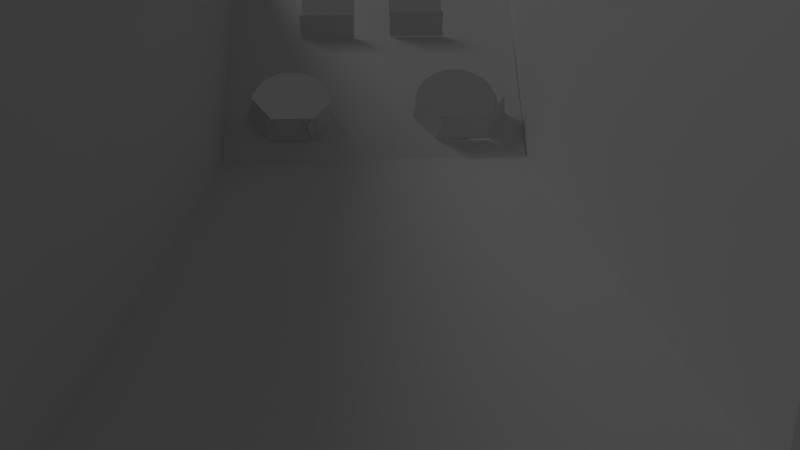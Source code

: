 # Source: SkeeBall.blend  (saved by Blender 2.59.0; exported with 4.5.12 LTS)
import bpy
from mathutils import Matrix  # noqa: F401  (used for matrix-valued properties, if any)

bpy.ops.wm.read_factory_settings(use_empty=True)
scene = bpy.context.scene
scene.name = 'Scene'

# ---- collections
col_collection_1 = bpy.data.collections.new('Collection 1'); scene.collection.children.link(col_collection_1)

# ---- world
world_world = bpy.data.worlds.new('World'); scene.world = world_world
world_world.color = (0.05088, 0.05088, 0.05088)
world_world.use_sun_shadow = False
world_world.sun_shadow_jitter_overblur = 0.0
world_world.cycles.sampling_method = 'MANUAL'
world_world.cycles.sample_map_resolution = 256

# ---- cameras
cam_camera = bpy.data.cameras.new('Camera')
cam_camera.clip_end = 100.0
cam_camera.lens = 35.0
cam_camera.ortho_scale = 7.314
cam_camera.dof.focus_distance = 0.0
cam_camera.dof.aperture_fstop = 128.0

# ---- lights
light_lamp = bpy.data.lights.new('Lamp', 'POINT')
light_lamp.transmission_factor = 0.0
light_lamp.cutoff_distance = 30.0
light_lamp.energy = 100.0
light_lamp.shadow_buffer_clip_start = 1.001
light_lamp.shadow_soft_size = 1.0
light_lamp.shadow_maximum_resolution = 0.006
light_lamp.use_absolute_resolution = True
light_lamp.cycles.use_multiple_importance_sampling = False

# ---- meshes
me_plane_009 = bpy.data.meshes.new('Plane.009')
me_plane_009.from_pydata([(1.0, 1.0, 0.0), (1.0, -1.0, 0.0), (-1.0, -1.0, 0.0), (-1.0, 1.0, 0.0)], [], [(0, 2, 3), (0, 1, 2)])
me_plane_009.use_remesh_preserve_volume = False
me_plane_009.use_remesh_preserve_attributes = False
me_plane_009.use_mirror_vertex_groups = False
me_plane_009.update()
me_plane_008 = bpy.data.meshes.new('Plane.008')
me_plane_008.from_pydata([(1.0, 1.0, 0.0), (1.0, -1.0, 0.0), (-1.0, -1.0, 0.0), (-1.0, 1.0, 0.0)], [], [(0, 2, 3), (0, 1, 2)])
me_plane_008.use_remesh_preserve_volume = False
me_plane_008.use_remesh_preserve_attributes = False
me_plane_008.use_mirror_vertex_groups = False
me_plane_008.update()
me_plane_004 = bpy.data.meshes.new('Plane.004')
me_plane_004.from_pydata([(1.0, 1.0, 0.0), (1.0, -1.0, 0.0), (-1.0, -1.0, 0.0), (-1.0, 1.0, 0.0)], [], [(0, 2, 3), (0, 1, 2)])
me_plane_004.use_remesh_preserve_volume = False
me_plane_004.use_remesh_preserve_attributes = False
me_plane_004.use_mirror_vertex_groups = False
me_plane_004.update()
me_plane_005 = bpy.data.meshes.new('Plane.005')
me_plane_005.from_pydata([(1.0, 1.0, 0.0), (1.0, -1.0, 0.0), (-1.0, -1.0, 0.0), (-1.0, 1.0, 0.0)], [], [(0, 2, 3), (0, 1, 2)])
me_plane_005.use_remesh_preserve_volume = False
me_plane_005.use_remesh_preserve_attributes = False
me_plane_005.use_mirror_vertex_groups = False
me_plane_005.update()
me_plane_006 = bpy.data.meshes.new('Plane.006')
me_plane_006.from_pydata([(1.0, 1.0, 0.0), (1.0, -1.0, 0.0), (-1.0, -1.0, 0.0), (-1.0, 1.0, 0.0)], [], [(0, 2, 3), (0, 1, 2)])
me_plane_006.use_remesh_preserve_volume = False
me_plane_006.use_remesh_preserve_attributes = False
me_plane_006.use_mirror_vertex_groups = False
me_plane_006.update()
me_plane_003 = bpy.data.meshes.new('Plane.003')
me_plane_003.from_pydata([(1.0, 1.0, 0.0), (1.0, -1.0, 0.0), (-1.0, -1.0, 0.0), (-1.0, 1.0, 0.0)], [], [(0, 1, 2), (0, 2, 3)])
me_plane_003.use_remesh_preserve_volume = False
me_plane_003.use_remesh_preserve_attributes = False
me_plane_003.use_mirror_vertex_groups = False
me_plane_003.update()
me_plane_002 = bpy.data.meshes.new('Plane.002')
me_plane_002.from_pydata([(1.0, 1.0, 0.0), (1.0, -1.0, 0.0), (-1.0, -1.0, 0.0), (-1.0, 1.0, 0.0)], [], [(0, 3, 2), (0, 2, 1)])
me_plane_002.use_remesh_preserve_volume = False
me_plane_002.use_remesh_preserve_attributes = False
me_plane_002.use_mirror_vertex_groups = False
me_plane_002.update()
me_plane_001 = bpy.data.meshes.new('Plane.001')
me_plane_001.from_pydata([(1.0, 1.0, 0.0), (1.0, -1.0, 0.0), (-1.0, -1.0, 0.0), (-1.0, 1.0, 0.0)], [], [(0, 3, 2), (0, 2, 1)])
me_plane_001.use_remesh_preserve_volume = False
me_plane_001.use_remesh_preserve_attributes = False
me_plane_001.use_mirror_vertex_groups = False
me_plane_001.update()
me_plane = bpy.data.meshes.new('Plane')
me_plane.from_pydata([(1.0, 1.0, 0.0), (1.0, -1.0, 0.0), (-1.0, -1.0, 0.0), (-5.96e-08, -1.0, 0.0), (1.0, 0.0, 0.0), (1.788e-07, 1.0, 0.0), (-1.0, 2.98e-07, 0.0), (5.96e-08, 1.49e-07, 0.0), (0.5, -1.0, 0.0), (1.0, 0.5, 0.0), (1.0, -0.5, 0.0), (0.5, 1.0, 0.0), (-1.0, -0.5, 0.0), (-0.5, 2.235e-07, 0.0), (1.192e-07, 0.5, 0.0), (0.5, 7.451e-08, 0.0), (0.0, -0.5, 0.0), (-0.5, -0.5, 0.0), (0.5, -0.5, 0.0), (0.25, -1.0, 0.0), (0.75, -1.0, 0.0), (-0.25, -1.0, 0.0), (1.0, 0.25, 0.0), (1.0, 0.75, 0.0), (1.0, -0.25, 0.0), (1.0, -0.75, 0.0), (0.25, 1.0, 0.0), (0.75, 1.0, 0.0), (-1.0, -0.25, 0.0), (-1.0, -0.75, 0.0), (-0.75, 2.608e-07, 0.0), (-0.25, 1.863e-07, 0.0), (8.941e-08, 0.25, 0.0), (1.49e-07, 0.75, 0.0), (0.25, 1.118e-07, 0.0), (0.75, 3.725e-08, 0.0), (2.98e-08, -0.25, 0.0), (0.2839, 0.5068, 0.0), (0.4727, 0.832, 0.0), (0.832, 0.4727, 0.0), (0.5068, 0.2839, 0.0), (-0.75, -0.5, 0.0), (-0.5, -0.25, 0.0), (-0.25, -0.5, 0.0), (0.25, -0.5, 0.0), (0.5, -0.25, 0.0), (0.75, -0.5, 0.0), (0.4919, -0.75, -7.55e-06), (0.3189, 0.7087, 0.0), (0.7634, 0.7634, 0.0), (0.3616, 0.3616, 0.0), (0.7087, 0.3189, 0.0), (-0.75, -0.25, 0.0), (-0.25, -0.75, 0.0), (0.75, -0.25, 0.0), (0.25, -0.75, 0.0), (0.7581, -0.75, -7.713e-06), (0.375, -1.0, 0.0), (0.125, -1.0, 0.0), (0.625, -1.0, 0.0), (0.875, -1.0, 0.0), (-0.125, -1.0, 0.0), (-0.375, -1.0, 0.0), (-0.875, -1.0, 0.0), (1.0, 0.125, 0.0), (1.0, 0.375, 0.0), (1.0, 0.625, 0.0), (1.0, 0.875, 0.0), (1.0, -0.125, 0.0), (1.0, -0.375, 0.0), (1.0, -0.625, 0.0), (1.0, -0.875, 0.0), (0.125, 1.0, 0.0), (0.375, 1.0, 0.0), (0.625, 1.0, 0.0), (0.875, 1.0, 0.0), (-0.125, 1.0, 0.0), (-1.0, -0.125, 0.0), (-1.0, -0.375, 0.0), (-1.0, -0.625, 0.0), (-1.0, -0.875, 0.0), (-1.0, 0.125, 0.0), (-0.875, 2.794e-07, 0.0), (-0.625, 2.421e-07, 0.0), (-0.125, 1.676e-07, 0.0), (-0.375, 2.049e-07, 0.0), (7.451e-08, 0.125, 0.0), (1.043e-07, 0.375, 0.0), (1.639e-07, 0.875, 0.0), (1.341e-07, 0.625, 0.0), (0.375, 9.313e-08, 0.0), (0.125, 1.304e-07, 0.0), (0.625, 5.588e-08, 0.0), (0.875, 1.863e-08, 0.0), (4.47e-08, -0.125, 0.0), (1.49e-08, -0.375, 0.0), (-1.49e-08, -0.625, 0.0), (-4.47e-08, -0.875, 0.0), (-0.125, 0.5, 0.0), (-0.5, 0.125, 0.0), (0.293, 0.4727, 0.0), (0.125, 0.5, 0.0), (0.5068, 0.8411, 0.0), (0.8411, 0.5068, 0.0), (0.4727, 0.293, 0.0), (0.5, 0.125, 0.0), (-0.625, -0.5, 0.0), (-0.875, -0.5, 0.0), (-0.5, -0.375, 0.0), (-0.5, -0.125, 0.0), (-0.375, -0.5, 0.0), (-0.125, -0.5, 0.0), (0.375, -0.5, 0.0), (0.125, -0.5, 0.0), (0.5, -0.375, 0.0), (0.5, -0.125, 0.0), (0.625, -0.5, 0.0), (0.875, -0.5, 0.0), (0.5267, -0.6518, 2.584e-05), (0.529, -0.8457, -9.551e-05), (-0.125, 0.75, 0.0), (-0.75, 0.125, 0.0), (-0.125, 0.25, 0.0), (-0.25, 0.125, 0.0), (0.125, 0.75, 0.0), (0.3616, 0.7634, 0.0), (0.3616, 0.7634, 0.0), (0.2839, 0.6182, 0.0), (0.6523, 0.832, 0.0), (0.7087, 0.8061, 0.0), (0.8061, 0.7087, 0.0), (0.832, 0.6523, 0.0), (0.125, 0.25, 0.0), (0.3189, 0.4163, 0.0), (0.4163, 0.3189, 0.0), (0.25, 0.125, 0.0), (0.6182, 0.2839, 0.0), (0.7634, 0.3616, 0.0), (0.7634, 0.3616, 0.0), (0.75, 0.125, 0.0), (-0.875, -0.25, 0.0), (-0.75, -0.125, 0.0), (-0.625, -0.25, 0.0), (-0.75, -0.375, 0.0), (-0.125, -0.25, 0.0), (-0.25, -0.375, 0.0), (-0.875, -0.75, 0.0), (-0.375, -0.75, 0.0), (-0.25, -0.625, 0.0), (-0.125, -0.75, 0.0), (-0.25, -0.875, 0.0), (0.125, -0.25, 0.0), (0.25, -0.375, 0.0), (0.625, -0.25, 0.0), (0.75, -0.125, 0.0), (0.875, -0.25, 0.0), (0.75, -0.375, 0.0), (0.125, -0.75, 0.0), (0.25, -0.625, 0.0), (0.375, -0.75, 0.0), (0.25, -0.875, 0.0), (0.7233, -0.6518, 2.571e-05), (0.875, -0.75, 0.0), (0.7208, -0.8458, -5.564e-06), (-0.125, 0.875, 0.0), (-0.125, 0.625, 0.0), (-0.875, 0.125, 0.0), (-0.625, 0.125, 0.0), (-0.125, 0.375, 0.0), (-0.375, 0.125, 0.0), (-0.125, 0.125, 0.0), (0.125, 0.875, 0.0), (0.4163, 0.8061, 0.0), (0.125, 0.625, 0.0), (0.293, 0.6523, 0.0), (0.6182, 0.8411, 0.0), (0.7634, 0.7634, 0.0), (0.8411, 0.6182, 0.0), (0.125, 0.375, 0.0), (0.3616, 0.3616, 0.0), (0.125, 0.125, 0.0), (0.375, 0.125, 0.0), (0.6523, 0.293, 0.0), (0.8061, 0.4163, 0.0), (0.625, 0.125, 0.0), (0.875, 0.125, 0.0), (-0.875, -0.125, 0.0), (-0.625, -0.125, 0.0), (-0.875, -0.375, 0.0), (-0.625, -0.375, 0.0), (-0.125, -0.125, 0.0), (-0.375, -0.375, 0.0), (-0.125, -0.375, 0.0), (-0.875, -0.625, 0.0), (-0.875, -0.875, 0.0), (-0.375, -0.625, 0.0), (-0.125, -0.625, 0.0), (-0.375, -0.875, 0.0), (-0.125, -0.875, 0.0), (0.125, -0.125, 0.0), (0.125, -0.375, 0.0), (0.375, -0.375, 0.0), (0.625, -0.125, 0.0), (0.875, -0.125, 0.0), (0.625, -0.375, 0.0), (0.875, -0.375, 0.0), (0.125, -0.625, 0.0), (0.375, -0.625, 0.0), (0.125, -0.875, 0.0), (0.375, -0.875, 0.0), (0.625, -0.6144, 9.888e-05), (0.875, -0.625, 0.0), (0.625, -0.8807, -8.814e-05), (0.875, -0.875, 0.0), (-0.3765, -0.876, 9.243e-05), (-0.6265, -0.8817, 4.289e-06), (-0.3765, -0.626, 9.243e-05), (-0.6265, -0.6154, 0.0001913), (-0.8765, -0.876, 9.243e-05), (-0.8765, -0.626, 9.243e-05), (-0.5306, -0.8469, 8.687e-05), (-0.3765, -0.751, 9.243e-05), (-0.5282, -0.6528, 0.0001181), (-0.8765, -0.751, 9.243e-05), (-0.7224, -0.8468, -3.077e-06), (-0.7248, -0.6528, 0.0001183), (-0.3765, -0.501, 9.243e-05), (-0.6265, -0.501, 9.243e-05), (-0.8765, -0.501, 9.243e-05), (-0.3765, -1.001, 9.243e-05), (-0.6265, -1.001, 9.243e-05), (-0.8765, -1.001, 9.243e-05), (-0.4934, -0.751, 8.472e-05), (-0.7596, -0.751, 8.488e-05), (-0.5015, -0.501, 9.243e-05), (-0.5015, -1.001, 9.243e-05), (-0.7515, -0.501, 9.243e-05), (-0.7515, -1.001, 9.243e-05), (-0.2459, 0.1254, 0.001922), (-0.4959, 0.1254, 0.001922), (-0.3148, 0.4167, 0.001922), (-0.7459, 0.1254, 0.001922), (-0.9959, 0.1254, 0.001922), (-0.9959, 0.3754, 0.001922), (-0.2798, 0.6186, 0.001922), (-0.3575, 0.7638, 0.001922), (-0.5027, 0.8415, 0.001922), (-0.9959, 0.6254, 0.001922), (-0.7046, 0.8065, 0.001922), (-0.9959, 0.8754, 0.001922), (-0.3709, 0.1254, 0.001922), (-0.3575, 0.362, 0.001922), (-0.5027, 0.2843, 0.001922), (-0.8709, 0.1254, 0.001922), (-0.7046, 0.3193, 0.001922), (-0.802, 0.4167, 0.001922), (-0.9959, 0.2504, 0.001922), (-0.3148, 0.7091, 0.001922), (-0.4122, 0.8065, 0.001922), (-0.837, 0.6186, 0.001922), (-0.7593, 0.7638, 0.001922), (-0.9959, 0.7504, 0.001922), (-0.6209, 0.1254, 0.001922), (-0.2798, 0.5072, 0.001922), (-0.6141, 0.8415, 0.001922), (-0.9959, 0.5004, 0.001922), (-0.2459, 1.0, 0.001922), (-0.4959, 1.0, 0.001922), (-0.7459, 1.0, 0.001922), (-0.9959, 1.0, 0.001922), (-0.1209, 0.8754, 0.001922), (-0.1209, 0.6254, 0.001922), (-0.1209, 0.3754, 0.001922), (-0.1209, 0.1254, 0.001922), (-0.4122, 0.3193, 0.001922), (-0.7593, 0.362, 0.001922), (-0.802, 0.7091, 0.001922), (-0.6141, 0.2843, 0.001922), (-0.837, 0.5072, 0.001922), (-0.3709, 1.0, 0.001922), (-0.8709, 1.0, 0.001922), (-0.1209, 0.7504, 0.001922), (-0.1209, 0.2504, 0.001922), (-0.6209, 1.0, 0.001922), (-0.1209, 0.5004, 0.001922), (-0.1209, 1.0, 0.001922)], [], [(214, 220, 235), (214, 235, 229), (280, 269, 249), (280, 249, 260), (260, 249, 261), (260, 261, 276), (268, 280, 260), (268, 260, 248), (283, 268, 264), (268, 248, 264), (276, 261, 259), (261, 247, 259), (259, 247, 265), (259, 265, 278), (267, 283, 264), (267, 264, 246), (279, 267, 246), (279, 246, 258), (266, 279, 245), (279, 258, 245), (285, 266, 270), (266, 245, 270), (270, 245, 281), (245, 257, 281), (281, 257, 244), (281, 244, 271), (271, 244, 263), (271, 263, 284), (278, 265, 243), (278, 243, 255), (255, 243, 275), (243, 256, 275), (275, 256, 253), (256, 242, 253), (254, 275, 241), (275, 253, 241), (277, 254, 241), (277, 241, 262), (284, 263, 272), (263, 240, 272), (272, 240, 251), (272, 251, 282), (252, 277, 262), (252, 262, 239), (274, 252, 250), (252, 239, 250), (251, 274, 250), (251, 250, 238), (282, 251, 238), (282, 238, 273), (236, 228, 219), (236, 219, 225), (225, 219, 233), (219, 223, 233), (233, 223, 218), (233, 218, 224), (224, 218, 237), (218, 231, 237), (227, 236, 217), (236, 225, 217), (234, 227, 217), (234, 217, 222), (226, 234, 216), (234, 222, 216), (216, 222, 232), (216, 232, 221), (215, 224, 237), (215, 237, 230), (220, 215, 235), (215, 230, 235), (221, 232, 214), (232, 220, 214), (71, 213, 60), (71, 60, 1), (213, 163, 20), (213, 20, 60), (25, 162, 213), (25, 213, 71), (162, 56, 213), (56, 163, 213), (163, 212, 20), (212, 59, 20), (212, 119, 8), (212, 8, 59), (70, 211, 162), (70, 162, 25), (211, 161, 56), (211, 56, 162), (10, 117, 211), (10, 211, 70), (117, 46, 211), (46, 161, 211), (46, 116, 210), (46, 210, 161), (116, 18, 210), (18, 118, 210), (119, 209, 8), (209, 57, 8), (209, 160, 19), (209, 19, 57), (47, 159, 209), (47, 209, 119), (159, 55, 160), (159, 160, 209), (160, 208, 58), (160, 58, 19), (208, 97, 3), (208, 3, 58), (55, 157, 208), (55, 208, 160), (118, 207, 47), (207, 159, 47), (207, 158, 55), (207, 55, 159), (18, 112, 207), (18, 207, 118), (112, 44, 158), (112, 158, 207), (158, 206, 157), (158, 157, 55), (44, 113, 206), (44, 206, 158), (113, 16, 96), (113, 96, 206), (69, 205, 117), (69, 117, 10), (205, 156, 46), (205, 46, 117), (24, 155, 205), (24, 205, 69), (155, 54, 156), (155, 156, 205), (156, 204, 116), (156, 116, 46), (204, 114, 18), (204, 18, 116), (54, 153, 204), (54, 204, 156), (153, 45, 114), (153, 114, 204), (68, 203, 155), (68, 155, 24), (203, 154, 54), (203, 54, 155), (4, 93, 203), (4, 203, 68), (93, 35, 154), (93, 154, 203), (154, 202, 153), (154, 153, 54), (202, 115, 45), (202, 45, 153), (35, 92, 202), (35, 202, 154), (92, 15, 115), (92, 115, 202), (114, 201, 112), (114, 112, 18), (201, 152, 44), (201, 44, 112), (152, 200, 113), (152, 113, 44), (200, 95, 16), (200, 16, 113), (151, 36, 95), (151, 95, 200), (199, 94, 36), (199, 36, 151), (91, 7, 94), (91, 94, 199), (97, 198, 61), (97, 61, 3), (198, 150, 21), (198, 21, 61), (149, 53, 150), (149, 150, 198), (150, 197, 62), (150, 62, 21), (53, 147, 197), (53, 197, 150), (196, 148, 53), (196, 53, 149), (16, 111, 196), (16, 196, 96), (111, 43, 148), (111, 148, 196), (148, 195, 147), (148, 147, 53), (43, 110, 195), (43, 195, 148), (194, 80, 2), (194, 2, 63), (146, 29, 80), (146, 80, 194), (193, 79, 29), (193, 29, 146), (107, 12, 79), (107, 79, 193), (95, 192, 111), (95, 111, 16), (192, 145, 43), (192, 43, 111), (36, 144, 192), (36, 192, 95), (145, 191, 110), (145, 110, 43), (191, 108, 17), (191, 17, 110), (94, 190, 144), (94, 144, 36), (7, 84, 190), (7, 190, 94), (108, 189, 106), (108, 106, 17), (189, 143, 41), (189, 41, 106), (42, 142, 189), (42, 189, 108), (142, 52, 143), (142, 143, 189), (143, 188, 107), (143, 107, 41), (188, 78, 12), (188, 12, 107), (52, 140, 188), (52, 188, 143), (140, 28, 78), (140, 78, 188), (109, 187, 142), (109, 142, 42), (187, 141, 52), (187, 52, 142), (13, 83, 187), (13, 187, 109), (83, 30, 141), (83, 141, 187), (141, 186, 140), (141, 140, 52), (186, 77, 28), (186, 28, 140), (30, 82, 186), (30, 186, 141), (82, 6, 77), (82, 77, 186), (64, 185, 93), (64, 93, 4), (185, 139, 35), (185, 35, 93), (22, 138, 185), (22, 185, 64), (138, 51, 139), (138, 139, 185), (139, 184, 92), (139, 92, 35), (184, 105, 15), (184, 15, 92), (51, 136, 139), (136, 184, 139), (136, 40, 105), (136, 105, 184), (65, 183, 138), (65, 138, 22), (183, 137, 138), (137, 51, 138), (9, 103, 65), (103, 183, 65), (103, 39, 183), (39, 137, 183), (137, 182, 51), (182, 136, 51), (182, 104, 40), (182, 40, 136), (105, 181, 90), (105, 90, 15), (181, 135, 34), (181, 34, 90), (40, 134, 181), (40, 181, 105), (134, 50, 181), (50, 135, 181), (135, 180, 91), (135, 91, 34), (180, 86, 7), (180, 7, 91), (50, 132, 135), (132, 180, 135), (132, 32, 86), (132, 86, 180), (104, 179, 134), (104, 134, 40), (179, 133, 50), (179, 50, 134), (100, 37, 133), (100, 133, 179), (133, 178, 50), (178, 132, 50), (178, 87, 32), (178, 32, 132), (37, 101, 178), (37, 178, 133), (101, 14, 87), (101, 87, 178), (66, 177, 103), (66, 103, 9), (177, 131, 39), (177, 39, 103), (23, 130, 177), (23, 177, 66), (130, 49, 131), (130, 131, 177), (67, 176, 23), (176, 130, 23), (176, 129, 49), (176, 49, 130), (0, 75, 67), (75, 176, 67), (75, 27, 176), (27, 129, 176), (129, 175, 128), (129, 128, 49), (175, 102, 38), (175, 38, 128), (27, 74, 175), (27, 175, 129), (74, 11, 102), (74, 102, 175), (174, 127, 37), (174, 37, 100), (126, 48, 174), (48, 127, 174), (127, 173, 101), (127, 101, 37), (173, 89, 14), (173, 14, 101), (48, 124, 127), (124, 173, 127), (124, 33, 89), (124, 89, 173), (102, 172, 38), (172, 126, 38), (172, 125, 126), (125, 48, 126), (11, 73, 102), (73, 172, 102), (73, 26, 125), (73, 125, 172), (125, 171, 124), (125, 124, 48), (171, 88, 33), (171, 33, 124), (26, 72, 171), (26, 171, 125), (72, 5, 88), (72, 88, 171), (86, 170, 84), (86, 84, 7), (170, 123, 31), (170, 31, 84), (32, 122, 170), (32, 170, 86), (123, 169, 85), (123, 85, 31), (169, 99, 13), (169, 13, 85), (87, 168, 122), (87, 122, 32), (14, 98, 168), (14, 168, 87), (99, 167, 83), (99, 83, 13), (167, 121, 30), (167, 30, 83), (121, 166, 82), (121, 82, 30), (166, 81, 6), (166, 6, 82), (89, 165, 98), (89, 98, 14), (33, 120, 165), (33, 165, 89), (88, 164, 120), (88, 120, 33), (5, 76, 164), (5, 164, 88)])
me_plane.use_remesh_preserve_volume = False
me_plane.use_remesh_preserve_attributes = False
me_plane.use_mirror_vertex_groups = False
me_plane.update()

# ---- objects
ob_plane_011 = bpy.data.objects.new('Plane.011', me_plane_009)
ob_plane_010 = bpy.data.objects.new('Plane.010', me_plane_008)
ob_plane_009 = bpy.data.objects.new('Plane.009', me_plane_004)
ob_plane_008 = bpy.data.objects.new('Plane.008', me_plane_005)
ob_plane_007 = bpy.data.objects.new('Plane.007', me_plane_006)
ob_plane_006 = bpy.data.objects.new('Plane.006', me_plane_006)
ob_plane_005 = bpy.data.objects.new('Plane.005', me_plane_005)
ob_plane_004 = bpy.data.objects.new('Plane.004', me_plane_004)
ob_plane_003 = bpy.data.objects.new('Plane.003', me_plane_003)
ob_plane_002 = bpy.data.objects.new('Plane.002', me_plane_002)
ob_plane_001 = bpy.data.objects.new('Plane.001', me_plane_001)
ob_plane = bpy.data.objects.new('Plane', me_plane)
ob_lamp = bpy.data.objects.new('Lamp', light_lamp)
ob_camera = bpy.data.objects.new('Camera', cam_camera)

# ---- transforms, parenting, visibility, modifiers, constraints
ob_plane_011.location = (-0.3073, 0.3746, 0.878)
ob_plane_011.rotation_euler = (1.082, 3.725e-09, 0.0)
ob_plane_011.scale = (0.184, -0.09848, 20.0)
ob_plane_011.lineart.crease_threshold = 0.0
ob_plane_010.location = (0.3162, 0.3701, 0.8601)
ob_plane_010.rotation_euler = (1.082, 3.725e-09, 0.0)
ob_plane_010.scale = (0.184, -0.09848, 20.0)
ob_plane_010.lineart.crease_threshold = 0.0
ob_plane_009.location = (-0.7997, 0.8686, 0.3184)
ob_plane_009.rotation_euler = (1.188, 0.5758, 0.6915)
ob_plane_009.scale = (0.1135, -0.098, -0.09647)
ob_plane_009.lineart.crease_threshold = 0.0
ob_plane_008.location = (-0.5786, 0.9456, 0.2665)
ob_plane_008.rotation_euler = (1.082, 3.725e-09, 0.0)
ob_plane_008.scale = (0.164, -0.09848, 20.0)
ob_plane_008.lineart.crease_threshold = 0.0
ob_plane_007.location = (-0.3471, 0.9031, 0.3225)
ob_plane_007.rotation_euler = (1.142, 3.752, 2.513)
ob_plane_007.scale = (0.114, 0.09848, 0.1065)
ob_plane_007.lineart.crease_threshold = 0.0
ob_plane_006.location = (0.7575, 0.8625, 0.3145)
ob_plane_006.rotation_euler = (1.386, 3.752, 2.443)
ob_plane_006.scale = (0.114, 0.09848, 0.1065)
ob_plane_006.lineart.crease_threshold = 0.0
ob_plane_005.location = (0.5386, 0.9238, 0.2599)
ob_plane_005.rotation_euler = (1.082, 3.725e-09, 0.0)
ob_plane_005.scale = (0.164, -0.09848, 20.0)
ob_plane_005.lineart.crease_threshold = 0.0
ob_plane_004.location = (0.3498, 0.8648, 0.2933)
ob_plane_004.rotation_euler = (1.188, 0.5758, 0.6915)
ob_plane_004.scale = (0.1135, -0.098, -0.09647)
ob_plane_004.lineart.crease_threshold = 0.0
ob_plane_003.location = (1.001, 1.984, 0.795)
ob_plane_003.rotation_euler = (-0.9425, 1.571, -0.9425)
ob_plane_003.scale = (0.73, 2.34, 1.0)
ob_plane_003.lineart.crease_threshold = 0.0
ob_plane_002.location = (-1.001, 1.984, 0.7752)
ob_plane_002.rotation_euler = (-0.9425, 1.571, -0.9425)
ob_plane_002.scale = (0.73, 2.34, 1.0)
ob_plane_002.lineart.crease_threshold = 0.0
ob_plane_001.location = (0.0, 2.372, 0.072)
ob_plane_001.scale = (1.0, 2.0, 1.0)
ob_plane_001.lineart.crease_threshold = 0.0
ob_plane.location = (0.0, 0.3237, 0.7874)
ob_plane.rotation_euler = (11.74, 0.0, 0.0)
ob_plane.lineart.crease_threshold = 0.0
ob_lamp.location = (4.076, 1.005, 5.493)
ob_lamp.rotation_euler = (0.6503, 0.05522, 1.866)
ob_lamp.lock_rotations_4d = False
ob_lamp.empty_display_type = 'ARROWS'
ob_lamp.color = (0.0, 0.0, 0.0, 0.0)
ob_lamp.lineart.crease_threshold = 0.0
ob_camera.location = (0.06651, 5.948, 1.406)
ob_camera.rotation_euler = (-1.918, -3.148, 6.236)
ob_camera.lock_rotations_4d = False
ob_camera.empty_display_type = 'ARROWS'
ob_camera.color = (0.0, 0.0, 0.0, 0.0)
ob_camera.display_type = 'WIRE'
ob_camera.lineart.crease_threshold = 0.0

# ---- collection membership
col_collection_1.objects.link(ob_plane_011)
col_collection_1.objects.link(ob_plane_010)
col_collection_1.objects.link(ob_plane_009)
col_collection_1.objects.link(ob_plane_008)
col_collection_1.objects.link(ob_plane_007)
col_collection_1.objects.link(ob_plane_006)
col_collection_1.objects.link(ob_plane_005)
col_collection_1.objects.link(ob_plane_004)
col_collection_1.objects.link(ob_plane_003)
col_collection_1.objects.link(ob_plane_002)
col_collection_1.objects.link(ob_plane_001)
col_collection_1.objects.link(ob_plane)
col_collection_1.objects.link(ob_lamp)
col_collection_1.objects.link(ob_camera)

# ---- scene / render settings (as saved in the file)
scene.camera = ob_camera
scene.frame_start = 1; scene.frame_end = 250; scene.frame_set(2)
scene.render.engine = 'BLENDER_EEVEE_NEXT'
scene.render.image_settings.color_mode = 'RGB'
scene.render.image_settings.compression = 90
scene.render.resolution_percentage = 50
scene.render.dither_intensity = 0.0
scene.render.bake_margin = 2
scene.render.bake_bias = 0.0
scene.cycles.use_denoising = False
scene.cycles.samples = 10
scene.cycles.sampling_pattern = 'TABULATED_SOBOL'
scene.cycles.light_sampling_threshold = 0.0
scene.cycles.use_adaptive_sampling = False
scene.cycles.use_light_tree = False
scene.cycles.blur_glossy = 0.0
scene.cycles.volume_bounces = 1
scene.cycles.pixel_filter_type = 'GAUSSIAN'
scene.cycles.sample_clamp_indirect = 0.0
scene.view_settings.view_transform = 'Standard'
bpy.context.view_layer.update()
